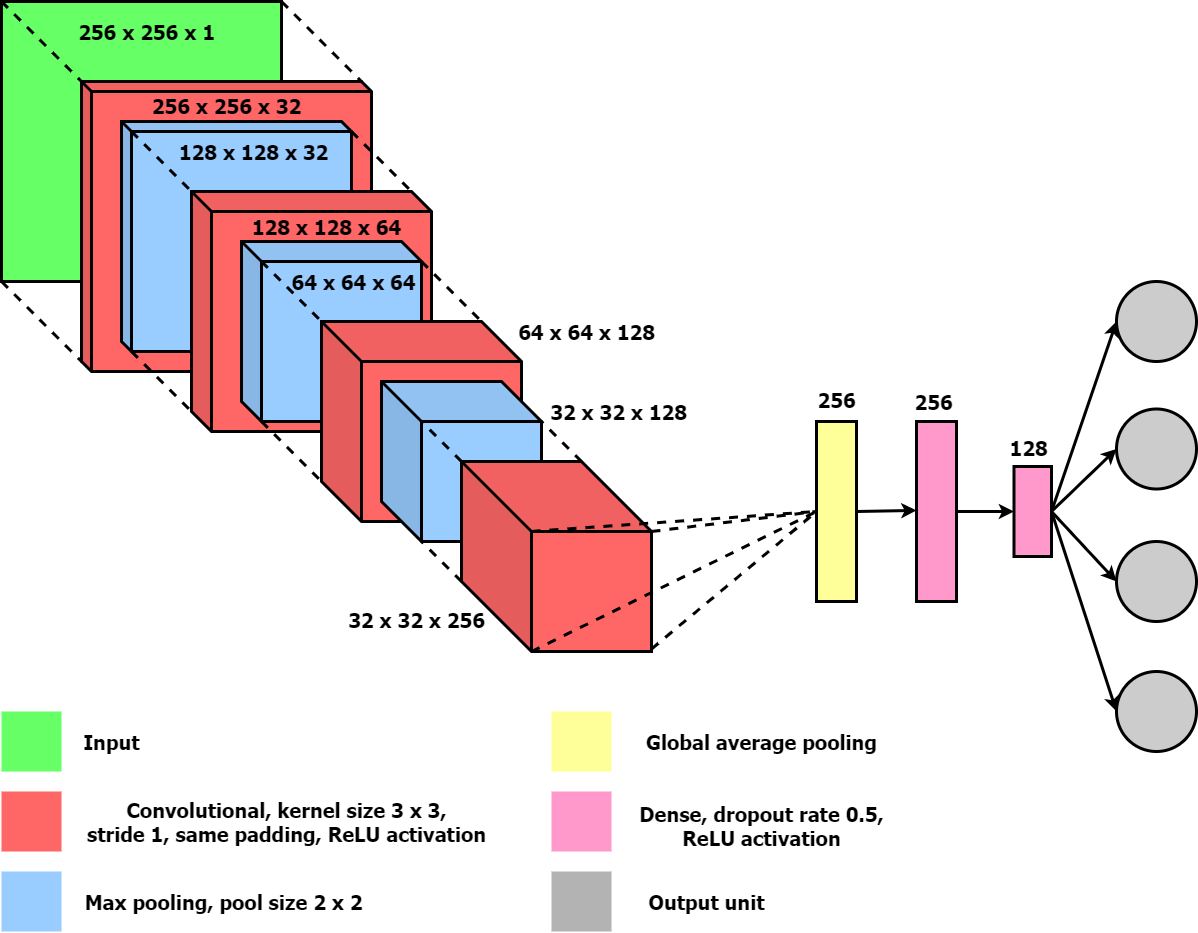

The diagram above was exported from draw.io. Its source (the exported page's mxGraphModel, read from the mxfile embedded in the PNG):
<mxGraphModel dx="1422" dy="822" grid="1" gridSize="10" guides="1" tooltips="1" connect="1" arrows="1" fold="1" page="1" pageScale="1" pageWidth="20000" pageHeight="20000" math="0" shadow="0">
  <root>
    <mxCell id="0" />
    <mxCell id="1" parent="0" />
    <mxCell id="9Zj3RXnmFZOlg3Rd1LyL-15" value="" style="shape=cube;whiteSpace=wrap;html=1;boundedLbl=1;backgroundOutline=1;darkOpacity=0.05;darkOpacity2=0.1;size=0;fillColor=#66FF66;strokeWidth=3;" parent="1" vertex="1">
      <mxGeometry x="40" y="40" width="280" height="280" as="geometry" />
    </mxCell>
    <mxCell id="9Zj3RXnmFZOlg3Rd1LyL-16" value="" style="shape=cube;whiteSpace=wrap;html=1;boundedLbl=1;backgroundOutline=1;darkOpacity=0.05;darkOpacity2=0.1;size=10;fillColor=#FF6666;strokeWidth=3;" parent="1" vertex="1">
      <mxGeometry x="120" y="120" width="290" height="290" as="geometry" />
    </mxCell>
    <mxCell id="9Zj3RXnmFZOlg3Rd1LyL-17" value="" style="shape=cube;whiteSpace=wrap;html=1;boundedLbl=1;backgroundOutline=1;darkOpacity=0.05;darkOpacity2=0.1;size=10;fillColor=#99CCFF;strokeWidth=3;" parent="1" vertex="1">
      <mxGeometry x="160" y="160" width="230" height="230" as="geometry" />
    </mxCell>
    <mxCell id="9Zj3RXnmFZOlg3Rd1LyL-34" value="" style="shape=cube;whiteSpace=wrap;html=1;boundedLbl=1;backgroundOutline=1;darkOpacity=0.05;darkOpacity2=0.1;size=20;fillColor=#FF6666;strokeWidth=3;" parent="1" vertex="1">
      <mxGeometry x="230" y="230" width="240" height="240" as="geometry" />
    </mxCell>
    <mxCell id="9Zj3RXnmFZOlg3Rd1LyL-35" value="" style="shape=cube;whiteSpace=wrap;html=1;boundedLbl=1;backgroundOutline=1;darkOpacity=0.05;darkOpacity2=0.1;size=20;fillColor=#99CCFF;strokeWidth=3;" parent="1" vertex="1">
      <mxGeometry x="280" y="280" width="180" height="180" as="geometry" />
    </mxCell>
    <mxCell id="9Zj3RXnmFZOlg3Rd1LyL-36" value="" style="shape=cube;whiteSpace=wrap;html=1;boundedLbl=1;backgroundOutline=1;darkOpacity=0.05;darkOpacity2=0.1;size=40;fillColor=#FF6666;strokeWidth=3;" parent="1" vertex="1">
      <mxGeometry x="360" y="360" width="200" height="200" as="geometry" />
    </mxCell>
    <mxCell id="9Zj3RXnmFZOlg3Rd1LyL-37" value="" style="shape=cube;whiteSpace=wrap;html=1;boundedLbl=1;backgroundOutline=1;darkOpacity=0.05;darkOpacity2=0.1;size=40;fillColor=#99CCFF;strokeWidth=3;" parent="1" vertex="1">
      <mxGeometry x="420" y="420" width="160" height="160" as="geometry" />
    </mxCell>
    <mxCell id="9Zj3RXnmFZOlg3Rd1LyL-40" value="" style="shape=cube;whiteSpace=wrap;html=1;boundedLbl=1;backgroundOutline=1;darkOpacity=0.05;darkOpacity2=0.1;size=70;fillColor=#FF6666;strokeWidth=3;" parent="1" vertex="1">
      <mxGeometry x="500" y="500" width="190" height="190" as="geometry" />
    </mxCell>
    <mxCell id="9Zj3RXnmFZOlg3Rd1LyL-55" value="" style="ellipse;whiteSpace=wrap;html=1;aspect=fixed;fillColor=#CCCCCC;strokeWidth=3;" parent="1" vertex="1">
      <mxGeometry x="1155" y="710" width="80" height="80" as="geometry" />
    </mxCell>
    <mxCell id="9Zj3RXnmFZOlg3Rd1LyL-58" value="" style="endArrow=none;dashed=1;html=1;entryX=0;entryY=0;entryDx=280;entryDy=0;entryPerimeter=0;strokeWidth=3;" parent="1" target="9Zj3RXnmFZOlg3Rd1LyL-16" edge="1">
      <mxGeometry width="50" height="50" relative="1" as="geometry">
        <mxPoint x="320" y="40" as="sourcePoint" />
        <mxPoint x="370" y="-10" as="targetPoint" />
      </mxGeometry>
    </mxCell>
    <mxCell id="9Zj3RXnmFZOlg3Rd1LyL-59" value="" style="endArrow=none;dashed=1;html=1;entryX=0;entryY=0;entryDx=280;entryDy=0;entryPerimeter=0;strokeWidth=3;" parent="1" edge="1">
      <mxGeometry width="50" height="50" relative="1" as="geometry">
        <mxPoint x="40" y="320" as="sourcePoint" />
        <mxPoint x="120" y="400" as="targetPoint" />
      </mxGeometry>
    </mxCell>
    <mxCell id="9Zj3RXnmFZOlg3Rd1LyL-60" value="" style="endArrow=none;dashed=1;html=1;strokeWidth=3;" parent="1" edge="1">
      <mxGeometry width="50" height="50" relative="1" as="geometry">
        <mxPoint x="170" y="390" as="sourcePoint" />
        <mxPoint x="230" y="450" as="targetPoint" />
      </mxGeometry>
    </mxCell>
    <mxCell id="9Zj3RXnmFZOlg3Rd1LyL-61" value="" style="endArrow=none;dashed=1;html=1;strokeWidth=3;" parent="1" edge="1">
      <mxGeometry width="50" height="50" relative="1" as="geometry">
        <mxPoint x="390" y="170" as="sourcePoint" />
        <mxPoint x="450" y="230" as="targetPoint" />
      </mxGeometry>
    </mxCell>
    <mxCell id="9Zj3RXnmFZOlg3Rd1LyL-62" value="" style="endArrow=none;dashed=1;html=1;strokeWidth=3;" parent="1" edge="1">
      <mxGeometry width="50" height="50" relative="1" as="geometry">
        <mxPoint x="170" y="170" as="sourcePoint" />
        <mxPoint x="230" y="230" as="targetPoint" />
      </mxGeometry>
    </mxCell>
    <mxCell id="9Zj3RXnmFZOlg3Rd1LyL-63" value="" style="endArrow=none;dashed=1;html=1;strokeWidth=3;" parent="1" edge="1">
      <mxGeometry width="50" height="50" relative="1" as="geometry">
        <mxPoint x="300" y="300" as="sourcePoint" />
        <mxPoint x="360" y="360" as="targetPoint" />
      </mxGeometry>
    </mxCell>
    <mxCell id="9Zj3RXnmFZOlg3Rd1LyL-64" value="" style="endArrow=none;dashed=1;html=1;strokeWidth=3;" parent="1" edge="1">
      <mxGeometry width="50" height="50" relative="1" as="geometry">
        <mxPoint x="300" y="460" as="sourcePoint" />
        <mxPoint x="360" y="520" as="targetPoint" />
      </mxGeometry>
    </mxCell>
    <mxCell id="9Zj3RXnmFZOlg3Rd1LyL-65" value="" style="endArrow=none;dashed=1;html=1;strokeWidth=3;" parent="1" edge="1">
      <mxGeometry width="50" height="50" relative="1" as="geometry">
        <mxPoint x="460" y="300" as="sourcePoint" />
        <mxPoint x="520" y="360" as="targetPoint" />
      </mxGeometry>
    </mxCell>
    <mxCell id="9Zj3RXnmFZOlg3Rd1LyL-66" value="" style="endArrow=none;dashed=1;html=1;entryX=0;entryY=0;entryDx=280;entryDy=0;entryPerimeter=0;strokeWidth=3;" parent="1" edge="1">
      <mxGeometry width="50" height="50" relative="1" as="geometry">
        <mxPoint x="40" y="40" as="sourcePoint" />
        <mxPoint x="120" y="120" as="targetPoint" />
      </mxGeometry>
    </mxCell>
    <mxCell id="9Zj3RXnmFZOlg3Rd1LyL-67" value="" style="endArrow=none;dashed=1;html=1;exitX=0;exitY=0;exitDx=0;exitDy=120;exitPerimeter=0;strokeWidth=3;" parent="1" source="9Zj3RXnmFZOlg3Rd1LyL-40" edge="1">
      <mxGeometry width="50" height="50" relative="1" as="geometry">
        <mxPoint x="410" y="630" as="sourcePoint" />
        <mxPoint x="460" y="580" as="targetPoint" />
      </mxGeometry>
    </mxCell>
    <mxCell id="9Zj3RXnmFZOlg3Rd1LyL-68" value="" style="endArrow=none;dashed=1;html=1;exitX=0;exitY=0;exitDx=0;exitDy=120;exitPerimeter=0;strokeWidth=3;" parent="1" edge="1">
      <mxGeometry width="50" height="50" relative="1" as="geometry">
        <mxPoint x="500" y="500" as="sourcePoint" />
        <mxPoint x="460" y="460" as="targetPoint" />
      </mxGeometry>
    </mxCell>
    <mxCell id="9Zj3RXnmFZOlg3Rd1LyL-69" value="" style="endArrow=none;dashed=1;html=1;exitX=0;exitY=0;exitDx=0;exitDy=120;exitPerimeter=0;strokeWidth=3;" parent="1" edge="1">
      <mxGeometry width="50" height="50" relative="1" as="geometry">
        <mxPoint x="620" y="500" as="sourcePoint" />
        <mxPoint x="580" y="460" as="targetPoint" />
      </mxGeometry>
    </mxCell>
    <mxCell id="9Zj3RXnmFZOlg3Rd1LyL-89" value="" style="endArrow=classic;html=1;strokeWidth=3;exitX=0.5;exitY=0;exitDx=0;exitDy=0;entryX=0.506;entryY=0;entryDx=0;entryDy=0;entryPerimeter=0;" parent="1" edge="1">
      <mxGeometry width="50" height="50" relative="1" as="geometry">
        <mxPoint x="895" y="550" as="sourcePoint" />
        <mxPoint x="955" y="548.9200000000003" as="targetPoint" />
      </mxGeometry>
    </mxCell>
    <mxCell id="9Zj3RXnmFZOlg3Rd1LyL-90" value="" style="endArrow=classic;html=1;strokeWidth=3;entryX=0.5;entryY=0;entryDx=0;entryDy=0;" parent="1" edge="1">
      <mxGeometry width="50" height="50" relative="1" as="geometry">
        <mxPoint x="995" y="550" as="sourcePoint" />
        <mxPoint x="1052.5" y="550" as="targetPoint" />
      </mxGeometry>
    </mxCell>
    <mxCell id="9Zj3RXnmFZOlg3Rd1LyL-91" value="" style="rounded=0;whiteSpace=wrap;html=1;fillColor=#FFFF99;rotation=90;strokeWidth=3;" parent="1" vertex="1">
      <mxGeometry x="785" y="530" width="180" height="40" as="geometry" />
    </mxCell>
    <mxCell id="9Zj3RXnmFZOlg3Rd1LyL-92" value="" style="rounded=0;whiteSpace=wrap;html=1;fillColor=#FF99CC;rotation=-90;strokeWidth=3;" parent="1" vertex="1">
      <mxGeometry x="885" y="530" width="180" height="40" as="geometry" />
    </mxCell>
    <mxCell id="9Zj3RXnmFZOlg3Rd1LyL-93" value="" style="rounded=0;whiteSpace=wrap;html=1;fillColor=#FF99CC;rotation=-90;strokeWidth=3;" parent="1" vertex="1">
      <mxGeometry x="1026.25" y="531.25" width="90" height="37.5" as="geometry" />
    </mxCell>
    <mxCell id="9Zj3RXnmFZOlg3Rd1LyL-94" value="" style="ellipse;whiteSpace=wrap;html=1;aspect=fixed;fillColor=#CCCCCC;strokeWidth=3;" parent="1" vertex="1">
      <mxGeometry x="1155" y="447.5" width="80" height="80" as="geometry" />
    </mxCell>
    <mxCell id="9Zj3RXnmFZOlg3Rd1LyL-95" value="" style="ellipse;whiteSpace=wrap;html=1;aspect=fixed;fillColor=#CCCCCC;strokeWidth=3;" parent="1" vertex="1">
      <mxGeometry x="1155" y="320" width="80" height="80" as="geometry" />
    </mxCell>
    <mxCell id="9Zj3RXnmFZOlg3Rd1LyL-96" value="" style="ellipse;whiteSpace=wrap;html=1;aspect=fixed;fillColor=#CCCCCC;strokeWidth=3;" parent="1" vertex="1">
      <mxGeometry x="1155" y="580" width="80" height="80" as="geometry" />
    </mxCell>
    <mxCell id="9Zj3RXnmFZOlg3Rd1LyL-109" value="" style="endArrow=classic;html=1;strokeWidth=3;exitX=0.5;exitY=1;exitDx=0;exitDy=0;entryX=0;entryY=0.5;entryDx=0;entryDy=0;" parent="1" source="9Zj3RXnmFZOlg3Rd1LyL-93" target="9Zj3RXnmFZOlg3Rd1LyL-94" edge="1">
      <mxGeometry width="50" height="50" relative="1" as="geometry">
        <mxPoint x="1095" y="550" as="sourcePoint" />
        <mxPoint x="1145" y="500" as="targetPoint" />
      </mxGeometry>
    </mxCell>
    <mxCell id="9Zj3RXnmFZOlg3Rd1LyL-110" value="" style="endArrow=classic;html=1;strokeWidth=3;exitX=0.5;exitY=1;exitDx=0;exitDy=0;entryX=0;entryY=0.5;entryDx=0;entryDy=0;" parent="1" source="9Zj3RXnmFZOlg3Rd1LyL-93" target="9Zj3RXnmFZOlg3Rd1LyL-96" edge="1">
      <mxGeometry width="50" height="50" relative="1" as="geometry">
        <mxPoint x="1090" y="592.5" as="sourcePoint" />
        <mxPoint x="1155" y="530" as="targetPoint" />
      </mxGeometry>
    </mxCell>
    <mxCell id="9Zj3RXnmFZOlg3Rd1LyL-111" value="" style="endArrow=classic;html=1;strokeWidth=3;exitX=0.5;exitY=1;exitDx=0;exitDy=0;entryX=0;entryY=0.5;entryDx=0;entryDy=0;" parent="1" source="9Zj3RXnmFZOlg3Rd1LyL-93" target="9Zj3RXnmFZOlg3Rd1LyL-95" edge="1">
      <mxGeometry width="50" height="50" relative="1" as="geometry">
        <mxPoint x="1090" y="482.5" as="sourcePoint" />
        <mxPoint x="1155" y="420" as="targetPoint" />
      </mxGeometry>
    </mxCell>
    <mxCell id="9Zj3RXnmFZOlg3Rd1LyL-112" value="" style="endArrow=classic;html=1;strokeWidth=3;exitX=0.5;exitY=1;exitDx=0;exitDy=0;entryX=0;entryY=0.5;entryDx=0;entryDy=0;" parent="1" source="9Zj3RXnmFZOlg3Rd1LyL-93" target="9Zj3RXnmFZOlg3Rd1LyL-55" edge="1">
      <mxGeometry width="50" height="50" relative="1" as="geometry">
        <mxPoint x="1120" y="580" as="sourcePoint" />
        <mxPoint x="1145" y="710" as="targetPoint" />
      </mxGeometry>
    </mxCell>
    <mxCell id="9Zj3RXnmFZOlg3Rd1LyL-113" value="&lt;font style=&quot;font-size: 20px&quot; face=&quot;Tahoma&quot;&gt;&lt;b&gt;256 x 256 x 1&lt;/b&gt;&lt;/font&gt;" style="text;html=1;align=center;verticalAlign=middle;resizable=0;points=[];autosize=1;" parent="1" vertex="1">
      <mxGeometry x="110" y="60" width="150" height="20" as="geometry" />
    </mxCell>
    <mxCell id="9Zj3RXnmFZOlg3Rd1LyL-131" value="&lt;font face=&quot;Tahoma&quot;&gt;&lt;span style=&quot;font-size: 20px&quot;&gt;&lt;b&gt;256 x 256 x 32&lt;/b&gt;&lt;/span&gt;&lt;/font&gt;" style="text;html=1;align=center;verticalAlign=middle;resizable=0;points=[];autosize=1;" parent="1" vertex="1">
      <mxGeometry x="180" y="134" width="170" height="20" as="geometry" />
    </mxCell>
    <mxCell id="9Zj3RXnmFZOlg3Rd1LyL-132" value="&lt;font face=&quot;Tahoma&quot;&gt;&lt;span style=&quot;font-size: 20px&quot;&gt;&lt;b&gt;128 x 128 x 32&amp;nbsp;&lt;/b&gt;&lt;/span&gt;&lt;/font&gt;" style="text;html=1;align=center;verticalAlign=middle;resizable=0;points=[];autosize=1;" parent="1" vertex="1">
      <mxGeometry x="210" y="180" width="170" height="20" as="geometry" />
    </mxCell>
    <mxCell id="9Zj3RXnmFZOlg3Rd1LyL-133" value="&lt;font face=&quot;Tahoma&quot;&gt;&lt;span style=&quot;font-size: 20px&quot;&gt;&lt;b&gt;128 x 128 x 64&lt;/b&gt;&lt;/span&gt;&lt;/font&gt;" style="text;html=1;align=center;verticalAlign=middle;resizable=0;points=[];autosize=1;" parent="1" vertex="1">
      <mxGeometry x="280" y="255" width="170" height="20" as="geometry" />
    </mxCell>
    <mxCell id="9Zj3RXnmFZOlg3Rd1LyL-134" value="&lt;font face=&quot;Tahoma&quot;&gt;&lt;span style=&quot;font-size: 20px&quot;&gt;&lt;b&gt;64 x 64 x 64&amp;nbsp;&lt;/b&gt;&lt;/span&gt;&lt;/font&gt;" style="text;html=1;align=center;verticalAlign=middle;resizable=0;points=[];autosize=1;" parent="1" vertex="1">
      <mxGeometry x="320" y="310" width="150" height="20" as="geometry" />
    </mxCell>
    <mxCell id="9Zj3RXnmFZOlg3Rd1LyL-135" value="&lt;font face=&quot;Tahoma&quot;&gt;&lt;span style=&quot;font-size: 20px&quot;&gt;&lt;b&gt;64 x 64 x 128&lt;/b&gt;&lt;/span&gt;&lt;/font&gt;" style="text;html=1;align=center;verticalAlign=middle;resizable=0;points=[];autosize=1;" parent="1" vertex="1">
      <mxGeometry x="550" y="360" width="150" height="20" as="geometry" />
    </mxCell>
    <mxCell id="9Zj3RXnmFZOlg3Rd1LyL-136" value="&lt;font face=&quot;Tahoma&quot;&gt;&lt;span style=&quot;font-size: 20px&quot;&gt;&lt;b&gt;32 x 32 x 128&amp;nbsp;&lt;/b&gt;&lt;/span&gt;&lt;/font&gt;" style="text;html=1;align=center;verticalAlign=middle;resizable=0;points=[];autosize=1;" parent="1" vertex="1">
      <mxGeometry x="580" y="440" width="160" height="20" as="geometry" />
    </mxCell>
    <mxCell id="9Zj3RXnmFZOlg3Rd1LyL-137" value="&lt;font face=&quot;Tahoma&quot;&gt;&lt;span style=&quot;font-size: 20px&quot;&gt;&lt;b&gt;32 x 32 x 256&lt;/b&gt;&lt;/span&gt;&lt;/font&gt;" style="text;html=1;align=center;verticalAlign=middle;resizable=0;points=[];autosize=1;" parent="1" vertex="1">
      <mxGeometry x="380" y="647.5" width="150" height="20" as="geometry" />
    </mxCell>
    <mxCell id="9Zj3RXnmFZOlg3Rd1LyL-142" value="&lt;font face=&quot;Tahoma&quot;&gt;&lt;span style=&quot;font-size: 20px&quot;&gt;&lt;b&gt;256&lt;br&gt;&lt;/b&gt;&lt;/span&gt;&lt;/font&gt;" style="text;html=1;align=center;verticalAlign=middle;resizable=0;points=[];autosize=1;" parent="1" vertex="1">
      <mxGeometry x="850" y="427.5" width="50" height="20" as="geometry" />
    </mxCell>
    <mxCell id="9Zj3RXnmFZOlg3Rd1LyL-143" value="&lt;font face=&quot;Tahoma&quot;&gt;&lt;span style=&quot;font-size: 20px&quot;&gt;&lt;b&gt;256&lt;/b&gt;&lt;/span&gt;&lt;/font&gt;" style="text;html=1;align=center;verticalAlign=middle;resizable=0;points=[];autosize=1;" parent="1" vertex="1">
      <mxGeometry x="947" y="430" width="50" height="20" as="geometry" />
    </mxCell>
    <mxCell id="9Zj3RXnmFZOlg3Rd1LyL-144" value="&lt;font face=&quot;Tahoma&quot;&gt;&lt;span style=&quot;font-size: 20px&quot;&gt;&lt;b&gt;128&lt;/b&gt;&lt;/span&gt;&lt;/font&gt;" style="text;html=1;align=center;verticalAlign=middle;resizable=0;points=[];autosize=1;" parent="1" vertex="1">
      <mxGeometry x="1042" y="476" width="50" height="20" as="geometry" />
    </mxCell>
    <mxCell id="9Zj3RXnmFZOlg3Rd1LyL-145" value="" style="rounded=0;whiteSpace=wrap;html=1;strokeWidth=3;fillColor=#FF6666;strokeColor=none;" parent="1" vertex="1">
      <mxGeometry x="40" y="830" width="60" height="60" as="geometry" />
    </mxCell>
    <mxCell id="9Zj3RXnmFZOlg3Rd1LyL-146" value="" style="rounded=0;whiteSpace=wrap;html=1;strokeWidth=3;fillColor=#66FF66;strokeColor=none;" parent="1" vertex="1">
      <mxGeometry x="40" y="750" width="60" height="60" as="geometry" />
    </mxCell>
    <mxCell id="9Zj3RXnmFZOlg3Rd1LyL-147" value="" style="rounded=0;whiteSpace=wrap;html=1;strokeWidth=3;fillColor=#B3B3B3;strokeColor=none;" parent="1" vertex="1">
      <mxGeometry x="590" y="910" width="60" height="60" as="geometry" />
    </mxCell>
    <mxCell id="9Zj3RXnmFZOlg3Rd1LyL-148" value="" style="rounded=0;whiteSpace=wrap;html=1;strokeWidth=3;fillColor=#99CCFF;strokeColor=none;" parent="1" vertex="1">
      <mxGeometry x="40" y="910" width="60" height="60" as="geometry" />
    </mxCell>
    <mxCell id="9Zj3RXnmFZOlg3Rd1LyL-149" value="" style="rounded=0;whiteSpace=wrap;html=1;strokeWidth=3;fillColor=#FFFF99;strokeColor=none;" parent="1" vertex="1">
      <mxGeometry x="590" y="750" width="60" height="60" as="geometry" />
    </mxCell>
    <mxCell id="9Zj3RXnmFZOlg3Rd1LyL-150" value="" style="rounded=0;whiteSpace=wrap;html=1;strokeWidth=3;fillColor=#FF99CC;strokeColor=none;" parent="1" vertex="1">
      <mxGeometry x="590" y="830" width="60" height="60" as="geometry" />
    </mxCell>
    <mxCell id="9Zj3RXnmFZOlg3Rd1LyL-152" value="&lt;font face=&quot;Tahoma&quot;&gt;&lt;span style=&quot;font-size: 20px&quot;&gt;&lt;b&gt;Input&lt;/b&gt;&lt;/span&gt;&lt;/font&gt;" style="text;html=1;align=center;verticalAlign=middle;resizable=0;points=[];autosize=1;" parent="1" vertex="1">
      <mxGeometry x="115" y="770" width="70" height="20" as="geometry" />
    </mxCell>
    <mxCell id="9Zj3RXnmFZOlg3Rd1LyL-153" value="&lt;font face=&quot;Tahoma&quot;&gt;&lt;span style=&quot;font-size: 20px&quot;&gt;&lt;b&gt;Convolutional, kernel size 3 x 3,&lt;br&gt;stride 1, same padding, ReLU activation&lt;br&gt;&lt;/b&gt;&lt;/span&gt;&lt;/font&gt;" style="text;html=1;align=center;verticalAlign=middle;resizable=0;points=[];autosize=1;" parent="1" vertex="1">
      <mxGeometry x="120" y="840" width="410" height="40" as="geometry" />
    </mxCell>
    <mxCell id="9Zj3RXnmFZOlg3Rd1LyL-154" value="&lt;font face=&quot;Tahoma&quot;&gt;&lt;span style=&quot;font-size: 20px&quot;&gt;&lt;b&gt;Max pooling, pool size 2 x 2&amp;nbsp;&lt;/b&gt;&lt;/span&gt;&lt;/font&gt;" style="text;html=1;align=center;verticalAlign=middle;resizable=0;points=[];autosize=1;" parent="1" vertex="1">
      <mxGeometry x="115" y="930" width="300" height="20" as="geometry" />
    </mxCell>
    <mxCell id="9Zj3RXnmFZOlg3Rd1LyL-155" value="&lt;font face=&quot;Tahoma&quot;&gt;&lt;span style=&quot;font-size: 20px&quot;&gt;&lt;b&gt;Output unit&lt;/b&gt;&lt;/span&gt;&lt;/font&gt;" style="text;html=1;align=center;verticalAlign=middle;resizable=0;points=[];autosize=1;" parent="1" vertex="1">
      <mxGeometry x="680" y="930" width="130" height="20" as="geometry" />
    </mxCell>
    <mxCell id="9Zj3RXnmFZOlg3Rd1LyL-156" value="&lt;font face=&quot;Tahoma&quot;&gt;&lt;span style=&quot;font-size: 20px&quot;&gt;&lt;b&gt;Dense, dropout rate 0.5,&lt;br&gt;ReLU activation&lt;br&gt;&lt;/b&gt;&lt;/span&gt;&lt;/font&gt;" style="text;html=1;align=center;verticalAlign=middle;resizable=0;points=[];autosize=1;" parent="1" vertex="1">
      <mxGeometry x="670" y="844" width="260" height="40" as="geometry" />
    </mxCell>
    <mxCell id="9Zj3RXnmFZOlg3Rd1LyL-157" value="&lt;font face=&quot;Tahoma&quot;&gt;&lt;span style=&quot;font-size: 20px&quot;&gt;&lt;b&gt;Global average pooling&lt;/b&gt;&lt;/span&gt;&lt;/font&gt;" style="text;html=1;align=center;verticalAlign=middle;resizable=0;points=[];autosize=1;" parent="1" vertex="1">
      <mxGeometry x="675" y="770" width="250" height="20" as="geometry" />
    </mxCell>
    <mxCell id="RA1YEdeocr4LIyWwH1DD-1" value="" style="endArrow=none;dashed=1;html=1;strokeWidth=3;entryX=0.5;entryY=1;entryDx=0;entryDy=0;" parent="1" target="9Zj3RXnmFZOlg3Rd1LyL-91" edge="1">
      <mxGeometry width="50" height="50" relative="1" as="geometry">
        <mxPoint x="570" y="570" as="sourcePoint" />
        <mxPoint x="620" y="520" as="targetPoint" />
      </mxGeometry>
    </mxCell>
    <mxCell id="RA1YEdeocr4LIyWwH1DD-2" value="" style="endArrow=none;dashed=1;html=1;strokeWidth=3;entryX=0.5;entryY=1;entryDx=0;entryDy=0;" parent="1" target="9Zj3RXnmFZOlg3Rd1LyL-91" edge="1">
      <mxGeometry width="50" height="50" relative="1" as="geometry">
        <mxPoint x="570" y="690" as="sourcePoint" />
        <mxPoint x="855" y="670" as="targetPoint" />
      </mxGeometry>
    </mxCell>
    <mxCell id="RA1YEdeocr4LIyWwH1DD-3" value="" style="endArrow=none;dashed=1;html=1;strokeWidth=3;entryX=0.5;entryY=1;entryDx=0;entryDy=0;" parent="1" target="9Zj3RXnmFZOlg3Rd1LyL-91" edge="1">
      <mxGeometry width="50" height="50" relative="1" as="geometry">
        <mxPoint x="690" y="570" as="sourcePoint" />
        <mxPoint x="975" y="550" as="targetPoint" />
      </mxGeometry>
    </mxCell>
    <mxCell id="RA1YEdeocr4LIyWwH1DD-4" value="" style="endArrow=none;dashed=1;html=1;strokeWidth=3;entryX=0.5;entryY=1;entryDx=0;entryDy=0;" parent="1" target="9Zj3RXnmFZOlg3Rd1LyL-91" edge="1">
      <mxGeometry width="50" height="50" relative="1" as="geometry">
        <mxPoint x="690" y="687.5" as="sourcePoint" />
        <mxPoint x="975" y="667.5" as="targetPoint" />
      </mxGeometry>
    </mxCell>
  </root>
</mxGraphModel>